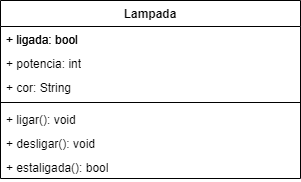

The diagram above was exported from draw.io. Its source (the exported page's mxGraphModel, read from the mxfile embedded in the PNG):
<mxGraphModel dx="478" dy="263" grid="1" gridSize="10" guides="1" tooltips="1" connect="1" arrows="1" fold="1" page="1" pageScale="1" pageWidth="827" pageHeight="1169" math="0" shadow="0">
  <root>
    <mxCell id="0" />
    <mxCell id="1" parent="0" />
    <mxCell id="yDBu52Oy2ak1p915RXdg-1" value="Lampada" style="swimlane;fontStyle=1;align=center;verticalAlign=top;childLayout=stackLayout;horizontal=1;startSize=26;horizontalStack=0;resizeParent=1;resizeParentMax=0;resizeLast=0;collapsible=1;marginBottom=0;whiteSpace=wrap;html=1;" vertex="1" parent="1">
      <mxGeometry x="150" y="130" width="300" height="178" as="geometry" />
    </mxCell>
    <mxCell id="yDBu52Oy2ak1p915RXdg-2" value="+ ligada: bool&lt;br style=&quot;border-color: var(--border-color);&quot;&gt;&lt;div style=&quot;border-color: var(--border-color);&quot;&gt;&lt;br style=&quot;border-color: var(--border-color);&quot;&gt;&lt;/div&gt;" style="text;strokeColor=none;fillColor=none;align=left;verticalAlign=top;spacingLeft=4;spacingRight=4;overflow=hidden;rotatable=0;points=[[0,0.5],[1,0.5]];portConstraint=eastwest;whiteSpace=wrap;html=1;" vertex="1" parent="yDBu52Oy2ak1p915RXdg-1">
      <mxGeometry y="26" width="300" height="24" as="geometry" />
    </mxCell>
    <mxCell id="yDBu52Oy2ak1p915RXdg-6" value="+ potencia: int&lt;br style=&quot;border-color: var(--border-color);&quot;&gt;&lt;div style=&quot;border-color: var(--border-color);&quot;&gt;&lt;br style=&quot;border-color: var(--border-color);&quot;&gt;&lt;/div&gt;" style="text;strokeColor=none;fillColor=none;align=left;verticalAlign=top;spacingLeft=4;spacingRight=4;overflow=hidden;rotatable=0;points=[[0,0.5],[1,0.5]];portConstraint=eastwest;whiteSpace=wrap;html=1;" vertex="1" parent="yDBu52Oy2ak1p915RXdg-1">
      <mxGeometry y="50" width="300" height="24" as="geometry" />
    </mxCell>
    <mxCell id="yDBu52Oy2ak1p915RXdg-12" value="+ cor: String&lt;br style=&quot;border-color: var(--border-color);&quot;&gt;&lt;div style=&quot;border-color: var(--border-color);&quot;&gt;&lt;br style=&quot;border-color: var(--border-color);&quot;&gt;&lt;/div&gt;" style="text;strokeColor=none;fillColor=none;align=left;verticalAlign=top;spacingLeft=4;spacingRight=4;overflow=hidden;rotatable=0;points=[[0,0.5],[1,0.5]];portConstraint=eastwest;whiteSpace=wrap;html=1;" vertex="1" parent="yDBu52Oy2ak1p915RXdg-1">
      <mxGeometry y="74" width="300" height="24" as="geometry" />
    </mxCell>
    <mxCell id="yDBu52Oy2ak1p915RXdg-3" value="" style="line;strokeWidth=1;fillColor=none;align=left;verticalAlign=middle;spacingTop=-1;spacingLeft=3;spacingRight=3;rotatable=0;labelPosition=right;points=[];portConstraint=eastwest;strokeColor=inherit;" vertex="1" parent="yDBu52Oy2ak1p915RXdg-1">
      <mxGeometry y="98" width="300" height="8" as="geometry" />
    </mxCell>
    <mxCell id="yDBu52Oy2ak1p915RXdg-4" value="+ ligar(): void&lt;div&gt;&lt;br/&gt;&lt;/div&gt;" style="text;strokeColor=none;fillColor=none;align=left;verticalAlign=top;spacingLeft=4;spacingRight=4;overflow=hidden;rotatable=0;points=[[0,0.5],[1,0.5]];portConstraint=eastwest;whiteSpace=wrap;html=1;" vertex="1" parent="yDBu52Oy2ak1p915RXdg-1">
      <mxGeometry y="106" width="300" height="24" as="geometry" />
    </mxCell>
    <mxCell id="yDBu52Oy2ak1p915RXdg-13" value="+ desligar(): void&lt;br style=&quot;border-color: var(--border-color);&quot;&gt;" style="text;strokeColor=none;fillColor=none;align=left;verticalAlign=top;spacingLeft=4;spacingRight=4;overflow=hidden;rotatable=0;points=[[0,0.5],[1,0.5]];portConstraint=eastwest;whiteSpace=wrap;html=1;" vertex="1" parent="yDBu52Oy2ak1p915RXdg-1">
      <mxGeometry y="130" width="300" height="24" as="geometry" />
    </mxCell>
    <mxCell id="yDBu52Oy2ak1p915RXdg-14" value="+ estaligada(): bool" style="text;strokeColor=none;fillColor=none;align=left;verticalAlign=top;spacingLeft=4;spacingRight=4;overflow=hidden;rotatable=0;points=[[0,0.5],[1,0.5]];portConstraint=eastwest;whiteSpace=wrap;html=1;" vertex="1" parent="yDBu52Oy2ak1p915RXdg-1">
      <mxGeometry y="154" width="300" height="24" as="geometry" />
    </mxCell>
    <mxCell id="yDBu52Oy2ak1p915RXdg-5" value="+ ligada: bool&lt;br style=&quot;border-color: var(--border-color);&quot;&gt;&lt;div style=&quot;border-color: var(--border-color);&quot;&gt;&lt;br style=&quot;border-color: var(--border-color);&quot;&gt;&lt;/div&gt;" style="text;strokeColor=none;fillColor=none;align=left;verticalAlign=top;spacingLeft=4;spacingRight=4;overflow=hidden;rotatable=0;points=[[0,0.5],[1,0.5]];portConstraint=eastwest;whiteSpace=wrap;html=1;" vertex="1" parent="1">
      <mxGeometry x="150" y="156" width="300" height="24" as="geometry" />
    </mxCell>
  </root>
</mxGraphModel>